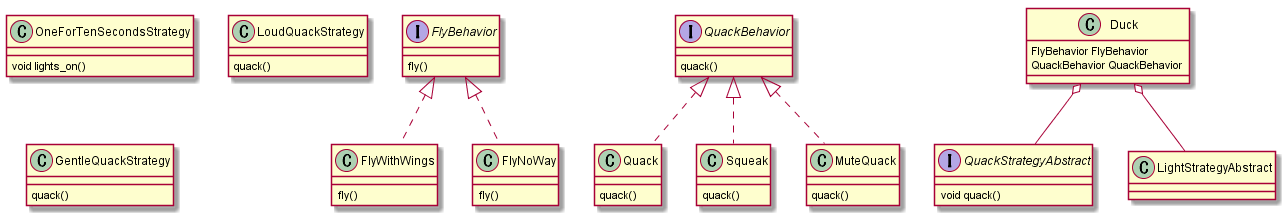

The diagram above was rendered by PlantUML. Its source (embedded in the PNG):
@startuml
interface FlyBehavior
{
    fly()
}

class FlyWithWings
{
    fly()
}


class FlyNoWay
{
    fly()
}


interface QuackBehavior{
    quack()
}



class Quack
{
    quack()
}

class Squeak
{
    quack()
}

class MuteQuack
{
    quack()
}



class Duck 
{
    FlyBehavior FlyBehavior
    QuackBehavior QuackBehavior
    
}

interface QuackStrategyAbstract
{
    void quack()
}

class OneForTenSecondsStrategy
{
    void lights_on()
}

class LoudQuackStrategy
{
    quack()
}

class GentleQuackStrategy
{
    quack()
}

Duck o-- LightStrategyAbstract
Duck o-- QuackStrategyAbstract

class FlyNoWay implements FlyBehavior

class FlyWithWings IMPLEMENTS FlyBehavior

class Quack implements QuackBehavior

class Squeak implements QuackBehavior

class MuteQuack implements QuackBehavior
@enduml